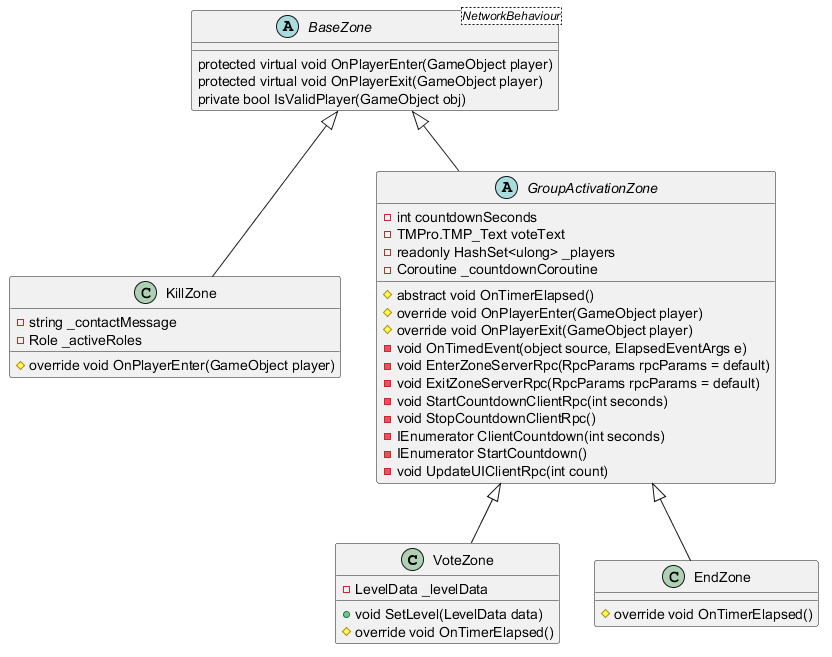

The diagram above was rendered by PlantUML. Its source (embedded in the PNG):
@startuml


class VoteZone
{
    - LevelData _levelData
    + void SetLevel(LevelData data)
    # override void OnTimerElapsed()
}

class KillZone 
{
    - string _contactMessage
    - Role _activeRoles
    # override void OnPlayerEnter(GameObject player)
}


abstract class GroupActivationZone 
{
    - int countdownSeconds
    - TMPro.TMP_Text voteText
    - readonly HashSet<ulong> _players
    - Coroutine _countdownCoroutine
    
    # abstract void OnTimerElapsed()
    # override void OnPlayerEnter(GameObject player)
    # override void OnPlayerExit(GameObject player)
    - void OnTimedEvent(object source, ElapsedEventArgs e)
    - void EnterZoneServerRpc(RpcParams rpcParams = default)
    - void ExitZoneServerRpc(RpcParams rpcParams = default)
    - void StartCountdownClientRpc(int seconds)
    - void StopCountdownClientRpc()
    - IEnumerator ClientCountdown(int seconds)
    - IEnumerator StartCountdown()
    - void UpdateUIClientRpc(int count)
}

abstract class BaseZone<NetworkBehaviour>
{
    protected virtual void OnPlayerEnter(GameObject player)
    protected virtual void OnPlayerExit(GameObject player)
    private bool IsValidPlayer(GameObject obj)
}

class EndZone 
{
    # override void OnTimerElapsed()
}

BaseZone <|-- GroupActivationZone
GroupActivationZone <|-- VoteZone
GroupActivationZone <|-- EndZone
BaseZone <|-- KillZone


@enduml